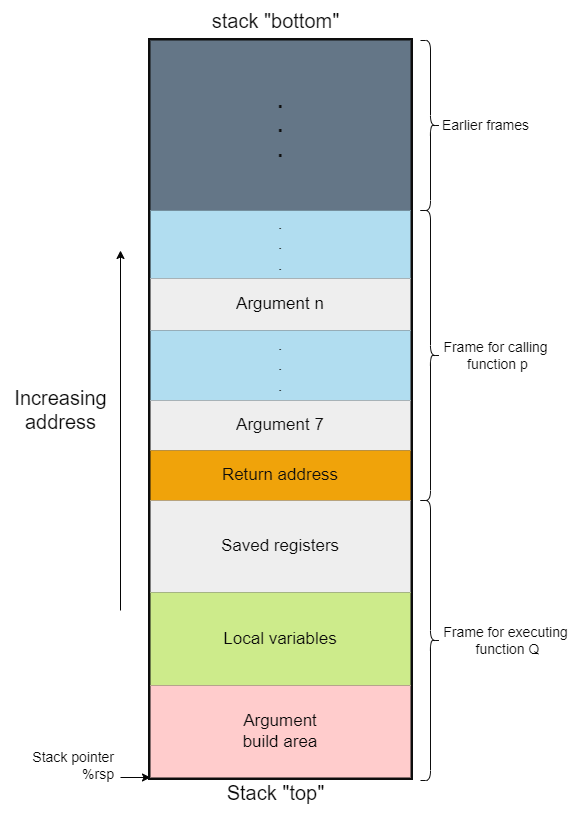

The diagram above was exported from draw.io. Its source (the exported page's mxGraphModel, read from the mxfile embedded in the PNG):
<mxGraphModel dx="809" dy="2336" grid="1" gridSize="10" guides="1" tooltips="1" connect="1" arrows="1" fold="1" page="1" pageScale="1" pageWidth="827" pageHeight="1169" background="#ffffff" math="0" shadow="0">
  <root>
    <mxCell id="0" />
    <mxCell id="1" parent="0" />
    <mxCell id="82" style="edgeStyle=none;html=1;entryX=0;entryY=1;entryDx=0;entryDy=0;strokeColor=#050505;fontSize=20;fontColor=#080808;" edge="1" parent="1" target="59">
      <mxGeometry relative="1" as="geometry">
        <mxPoint x="230" y="257" as="sourcePoint" />
      </mxGeometry>
    </mxCell>
    <mxCell id="59" value="" style="shape=table;startSize=0;container=1;collapsible=0;childLayout=tableLayout;fontSize=17;strokeWidth=5;strokeColor=#0d0d0d;" vertex="1" parent="1">
      <mxGeometry x="260" y="-480" width="260" height="737" as="geometry" />
    </mxCell>
    <mxCell id="60" value="" style="shape=tableRow;horizontal=0;startSize=0;swimlaneHead=0;swimlaneBody=0;top=0;left=0;bottom=0;right=0;collapsible=0;dropTarget=0;fillColor=none;points=[[0,0.5],[1,0.5]];portConstraint=eastwest;fontSize=17;" vertex="1" parent="59">
      <mxGeometry width="260" height="170" as="geometry" />
    </mxCell>
    <mxCell id="61" value="&lt;b style=&quot;font-size: 20px;&quot;&gt;&lt;font color=&quot;#0d0d0d&quot;&gt;.&lt;br&gt;.&lt;br&gt;.&lt;/font&gt;&lt;/b&gt;" style="shape=partialRectangle;html=1;whiteSpace=wrap;connectable=0;overflow=hidden;fillColor=#647687;top=0;left=0;bottom=0;right=0;pointerEvents=1;fontSize=17;fontColor=#ffffff;strokeColor=#314354;" vertex="1" parent="60">
      <mxGeometry width="260" height="170" as="geometry">
        <mxRectangle width="260" height="170" as="alternateBounds" />
      </mxGeometry>
    </mxCell>
    <mxCell id="62" value="" style="shape=tableRow;horizontal=0;startSize=0;swimlaneHead=0;swimlaneBody=0;top=0;left=0;bottom=0;right=0;collapsible=0;dropTarget=0;fillColor=none;points=[[0,0.5],[1,0.5]];portConstraint=eastwest;fontSize=17;" vertex="1" parent="59">
      <mxGeometry y="170" width="260" height="68" as="geometry" />
    </mxCell>
    <mxCell id="63" value="&lt;font color=&quot;#050505&quot;&gt;.&lt;br&gt;.&lt;br&gt;.&lt;/font&gt;" style="shape=partialRectangle;html=1;whiteSpace=wrap;connectable=0;overflow=hidden;fillColor=#b1ddf0;top=0;left=0;bottom=0;right=0;pointerEvents=1;fontSize=17;strokeColor=#10739e;" vertex="1" parent="62">
      <mxGeometry width="260" height="68" as="geometry">
        <mxRectangle width="260" height="68" as="alternateBounds" />
      </mxGeometry>
    </mxCell>
    <mxCell id="64" value="" style="shape=tableRow;horizontal=0;startSize=0;swimlaneHead=0;swimlaneBody=0;top=0;left=0;bottom=0;right=0;collapsible=0;dropTarget=0;fillColor=none;points=[[0,0.5],[1,0.5]];portConstraint=eastwest;fontSize=17;" vertex="1" parent="59">
      <mxGeometry y="238" width="260" height="52" as="geometry" />
    </mxCell>
    <mxCell id="65" value="&lt;font color=&quot;#050505&quot;&gt;Argument n&lt;/font&gt;" style="shape=partialRectangle;html=1;whiteSpace=wrap;connectable=0;overflow=hidden;fillColor=#eeeeee;top=0;left=0;bottom=0;right=0;pointerEvents=1;fontSize=17;strokeColor=#36393d;" vertex="1" parent="64">
      <mxGeometry width="260" height="52" as="geometry">
        <mxRectangle width="260" height="52" as="alternateBounds" />
      </mxGeometry>
    </mxCell>
    <mxCell id="66" value="" style="shape=tableRow;horizontal=0;startSize=0;swimlaneHead=0;swimlaneBody=0;top=0;left=0;bottom=0;right=0;collapsible=0;dropTarget=0;fillColor=none;points=[[0,0.5],[1,0.5]];portConstraint=eastwest;fontSize=17;" vertex="1" parent="59">
      <mxGeometry y="290" width="260" height="70" as="geometry" />
    </mxCell>
    <mxCell id="67" value="&lt;font color=&quot;#0a0a0a&quot;&gt;.&lt;br&gt;.&lt;br&gt;.&lt;/font&gt;" style="shape=partialRectangle;html=1;whiteSpace=wrap;connectable=0;overflow=hidden;fillColor=#b1ddf0;top=0;left=0;bottom=0;right=0;pointerEvents=1;fontSize=17;strokeColor=#10739e;" vertex="1" parent="66">
      <mxGeometry width="260" height="70" as="geometry">
        <mxRectangle width="260" height="70" as="alternateBounds" />
      </mxGeometry>
    </mxCell>
    <mxCell id="68" value="" style="shape=tableRow;horizontal=0;startSize=0;swimlaneHead=0;swimlaneBody=0;top=0;left=0;bottom=0;right=0;collapsible=0;dropTarget=0;fillColor=none;points=[[0,0.5],[1,0.5]];portConstraint=eastwest;fontSize=17;" vertex="1" parent="59">
      <mxGeometry y="360" width="260" height="50" as="geometry" />
    </mxCell>
    <mxCell id="69" value="&lt;font color=&quot;#0d0d0d&quot;&gt;Argument 7&lt;/font&gt;" style="shape=partialRectangle;html=1;whiteSpace=wrap;connectable=0;overflow=hidden;fillColor=#eeeeee;top=0;left=0;bottom=0;right=0;pointerEvents=1;fontSize=17;strokeColor=#36393d;" vertex="1" parent="68">
      <mxGeometry width="260" height="50" as="geometry">
        <mxRectangle width="260" height="50" as="alternateBounds" />
      </mxGeometry>
    </mxCell>
    <mxCell id="70" value="" style="shape=tableRow;horizontal=0;startSize=0;swimlaneHead=0;swimlaneBody=0;top=0;left=0;bottom=0;right=0;collapsible=0;dropTarget=0;fillColor=none;points=[[0,0.5],[1,0.5]];portConstraint=eastwest;fontSize=17;" vertex="1" parent="59">
      <mxGeometry y="410" width="260" height="50" as="geometry" />
    </mxCell>
    <mxCell id="71" value="&lt;font color=&quot;#0d0d0d&quot;&gt;Return address&lt;/font&gt;" style="shape=partialRectangle;html=1;whiteSpace=wrap;connectable=0;overflow=hidden;fillColor=#f0a30a;top=0;left=0;bottom=0;right=0;pointerEvents=1;fontSize=17;strokeColor=#BD7000;strokeWidth=1;fontColor=#000000;" vertex="1" parent="70">
      <mxGeometry width="260" height="50" as="geometry">
        <mxRectangle width="260" height="50" as="alternateBounds" />
      </mxGeometry>
    </mxCell>
    <mxCell id="72" value="" style="shape=tableRow;horizontal=0;startSize=0;swimlaneHead=0;swimlaneBody=0;top=0;left=0;bottom=0;right=0;collapsible=0;dropTarget=0;fillColor=none;points=[[0,0.5],[1,0.5]];portConstraint=eastwest;fontSize=17;" vertex="1" parent="59">
      <mxGeometry y="460" width="260" height="92" as="geometry" />
    </mxCell>
    <mxCell id="73" value="&lt;font color=&quot;#080808&quot;&gt;Saved registers&lt;/font&gt;" style="shape=partialRectangle;html=1;whiteSpace=wrap;connectable=0;overflow=hidden;fillColor=#eeeeee;top=0;left=0;bottom=0;right=0;pointerEvents=1;fontSize=17;strokeColor=#36393d;" vertex="1" parent="72">
      <mxGeometry width="260" height="92" as="geometry">
        <mxRectangle width="260" height="92" as="alternateBounds" />
      </mxGeometry>
    </mxCell>
    <mxCell id="74" value="" style="shape=tableRow;horizontal=0;startSize=0;swimlaneHead=0;swimlaneBody=0;top=0;left=0;bottom=0;right=0;collapsible=0;dropTarget=0;fillColor=none;points=[[0,0.5],[1,0.5]];portConstraint=eastwest;fontSize=17;" vertex="1" parent="59">
      <mxGeometry y="552" width="260" height="93" as="geometry" />
    </mxCell>
    <mxCell id="75" value="&lt;font color=&quot;#0a0a0a&quot;&gt;Local variables&lt;/font&gt;" style="shape=partialRectangle;html=1;whiteSpace=wrap;connectable=0;overflow=hidden;fillColor=#cdeb8b;top=0;left=0;bottom=0;right=0;pointerEvents=1;fontSize=17;strokeColor=#36393d;" vertex="1" parent="74">
      <mxGeometry width="260" height="93" as="geometry">
        <mxRectangle width="260" height="93" as="alternateBounds" />
      </mxGeometry>
    </mxCell>
    <mxCell id="76" value="" style="shape=tableRow;horizontal=0;startSize=0;swimlaneHead=0;swimlaneBody=0;top=0;left=0;bottom=0;right=0;collapsible=0;dropTarget=0;fillColor=none;points=[[0,0.5],[1,0.5]];portConstraint=eastwest;fontSize=17;" vertex="1" parent="59">
      <mxGeometry y="645" width="260" height="92" as="geometry" />
    </mxCell>
    <mxCell id="77" value="&lt;font color=&quot;#080808&quot;&gt;Argument&lt;br&gt;build area&lt;/font&gt;" style="shape=partialRectangle;html=1;whiteSpace=wrap;connectable=0;overflow=hidden;fillColor=#ffcccc;top=0;left=0;bottom=0;right=0;pointerEvents=1;fontSize=17;strokeColor=#36393d;" vertex="1" parent="76">
      <mxGeometry width="260" height="92" as="geometry">
        <mxRectangle width="260" height="92" as="alternateBounds" />
      </mxGeometry>
    </mxCell>
    <mxCell id="78" value="&lt;font color=&quot;#0a0a0a&quot;&gt;stack &quot;bottom&quot;&lt;/font&gt;" style="text;html=1;align=center;verticalAlign=middle;resizable=0;points=[];autosize=1;strokeColor=none;fillColor=none;fontSize=20;" vertex="1" parent="1">
      <mxGeometry x="310" y="-520" width="150" height="40" as="geometry" />
    </mxCell>
    <mxCell id="79" value="" style="endArrow=classic;html=1;fontSize=20;fontColor=#080808;strokeColor=#050505;" edge="1" parent="1">
      <mxGeometry width="50" height="50" relative="1" as="geometry">
        <mxPoint x="230" y="90" as="sourcePoint" />
        <mxPoint x="230" y="-270" as="targetPoint" />
      </mxGeometry>
    </mxCell>
    <mxCell id="80" value="Increasing&lt;br&gt;address" style="text;html=1;align=center;verticalAlign=middle;resizable=0;points=[];autosize=1;strokeColor=none;fillColor=none;fontSize=20;fontColor=#080808;" vertex="1" parent="1">
      <mxGeometry x="110" y="-141.5" width="120" height="60" as="geometry" />
    </mxCell>
    <mxCell id="81" value="Stack pointer&lt;br style=&quot;font-size: 14px;&quot;&gt;%rsp" style="text;html=1;align=right;verticalAlign=middle;resizable=0;points=[];autosize=1;strokeColor=none;fillColor=none;fontSize=14;fontColor=#080808;" vertex="1" parent="1">
      <mxGeometry x="115" y="220" width="110" height="50" as="geometry" />
    </mxCell>
    <mxCell id="83" value="Stack &quot;top&quot;" style="text;html=1;align=center;verticalAlign=middle;resizable=0;points=[];autosize=1;strokeColor=none;fillColor=none;fontSize=20;fontColor=#080808;" vertex="1" parent="1">
      <mxGeometry x="325" y="252" width="120" height="40" as="geometry" />
    </mxCell>
    <mxCell id="84" value="" style="shape=curlyBracket;whiteSpace=wrap;html=1;rounded=1;flipH=1;labelPosition=right;verticalLabelPosition=middle;align=left;verticalAlign=middle;strokeColor=#0d0d0d;strokeWidth=1;fontSize=14;fontColor=#080808;fontStyle=0" vertex="1" parent="1">
      <mxGeometry x="530" y="-480" width="20" height="170" as="geometry" />
    </mxCell>
    <mxCell id="86" value="Earlier frames" style="text;html=1;align=center;verticalAlign=middle;resizable=0;points=[];autosize=1;strokeColor=none;fillColor=none;fontSize=14;fontColor=#080808;" vertex="1" parent="1">
      <mxGeometry x="540" y="-410" width="110" height="30" as="geometry" />
    </mxCell>
    <mxCell id="88" value="" style="shape=curlyBracket;whiteSpace=wrap;html=1;rounded=1;flipH=1;labelPosition=right;verticalLabelPosition=middle;align=left;verticalAlign=middle;strokeColor=#0d0d0d;strokeWidth=1;fontSize=14;fontColor=#080808;fontStyle=0" vertex="1" parent="1">
      <mxGeometry x="530" y="-310" width="20" height="290" as="geometry" />
    </mxCell>
    <mxCell id="89" value="Frame for calling&lt;br&gt;&amp;nbsp;function p" style="text;html=1;align=center;verticalAlign=middle;resizable=0;points=[];autosize=1;strokeColor=none;fillColor=none;fontSize=14;fontColor=#080808;" vertex="1" parent="1">
      <mxGeometry x="540" y="-190" width="130" height="50" as="geometry" />
    </mxCell>
    <mxCell id="90" value="" style="shape=curlyBracket;whiteSpace=wrap;html=1;rounded=1;flipH=1;labelPosition=right;verticalLabelPosition=middle;align=left;verticalAlign=middle;strokeColor=#0d0d0d;strokeWidth=1;fontSize=14;fontColor=#080808;fontStyle=0" vertex="1" parent="1">
      <mxGeometry x="530" y="-20" width="20" height="280" as="geometry" />
    </mxCell>
    <mxCell id="92" value="Frame for executing&lt;br&gt;&amp;nbsp;function Q" style="text;html=1;align=center;verticalAlign=middle;resizable=0;points=[];autosize=1;strokeColor=none;fillColor=none;fontSize=14;fontColor=#080808;" vertex="1" parent="1">
      <mxGeometry x="540" y="95" width="150" height="50" as="geometry" />
    </mxCell>
  </root>
</mxGraphModel>